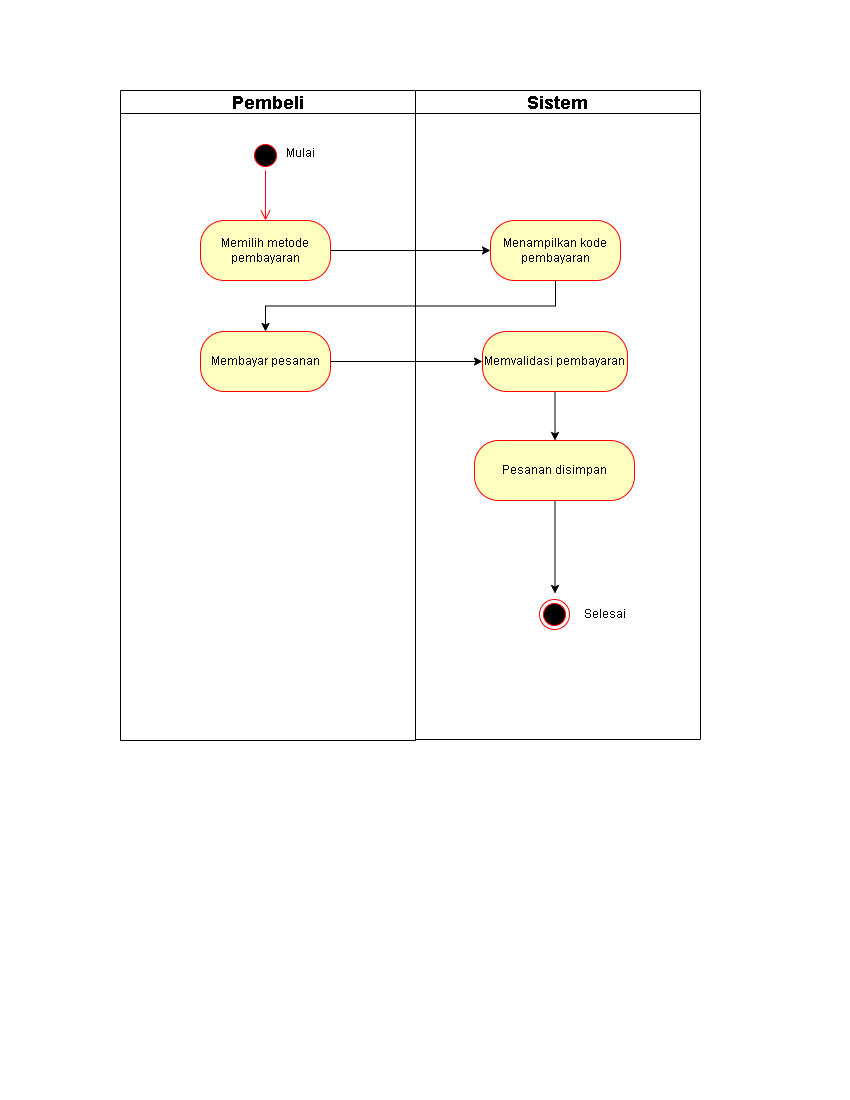

The diagram above was exported from draw.io. Its source (the exported page's mxGraphModel, read from the mxfile embedded in the PNG):
<mxGraphModel dx="1272" dy="1639" grid="1" gridSize="10" guides="1" tooltips="1" connect="1" arrows="1" fold="1" page="1" pageScale="1" pageWidth="850" pageHeight="1100" math="0" shadow="0">
  <root>
    <mxCell id="0" />
    <mxCell id="1" parent="0" />
    <mxCell id="-PJDPF21FTldciLfb995-2" value="&lt;font style=&quot;font-size: 18px;&quot;&gt;Sistem&lt;/font&gt;" style="swimlane;whiteSpace=wrap;html=1;" parent="1" vertex="1">
      <mxGeometry x="415" y="-1010" width="285" height="649" as="geometry" />
    </mxCell>
    <mxCell id="-PJDPF21FTldciLfb995-4" value="Menampilkan kode pembayaran" style="rounded=1;whiteSpace=wrap;html=1;arcSize=40;fontColor=#000000;fillColor=#ffffc0;strokeColor=#ff0000;" parent="-PJDPF21FTldciLfb995-2" vertex="1">
      <mxGeometry x="75" y="130" width="130" height="60" as="geometry" />
    </mxCell>
    <mxCell id="-PJDPF21FTldciLfb995-21" style="edgeStyle=orthogonalEdgeStyle;rounded=0;orthogonalLoop=1;jettySize=auto;html=1;exitX=0.5;exitY=1;exitDx=0;exitDy=0;entryX=0.5;entryY=0;entryDx=0;entryDy=0;" parent="-PJDPF21FTldciLfb995-2" edge="1">
      <mxGeometry relative="1" as="geometry">
        <mxPoint x="139.5" y="410" as="sourcePoint" />
        <mxPoint x="139.5" y="503" as="targetPoint" />
      </mxGeometry>
    </mxCell>
    <mxCell id="-PJDPF21FTldciLfb995-22" value="Pesanan disimpan" style="rounded=1;whiteSpace=wrap;html=1;arcSize=40;fontColor=#000000;fillColor=#ffffc0;strokeColor=#ff0000;" parent="-PJDPF21FTldciLfb995-2" vertex="1">
      <mxGeometry x="59" y="350" width="160" height="60" as="geometry" />
    </mxCell>
    <mxCell id="-PJDPF21FTldciLfb995-23" value="" style="ellipse;html=1;shape=endState;fillColor=#000000;strokeColor=#ff0000;" parent="-PJDPF21FTldciLfb995-2" vertex="1">
      <mxGeometry x="124" y="509" width="30" height="30" as="geometry" />
    </mxCell>
    <mxCell id="-PJDPF21FTldciLfb995-31" style="edgeStyle=orthogonalEdgeStyle;rounded=0;orthogonalLoop=1;jettySize=auto;html=1;exitX=0.5;exitY=1;exitDx=0;exitDy=0;entryX=0.5;entryY=0;entryDx=0;entryDy=0;" parent="-PJDPF21FTldciLfb995-2" source="-PJDPF21FTldciLfb995-25" edge="1">
      <mxGeometry relative="1" as="geometry">
        <mxPoint x="139.5" y="350" as="targetPoint" />
      </mxGeometry>
    </mxCell>
    <mxCell id="-PJDPF21FTldciLfb995-25" value="Memvalidasi pembayaran" style="rounded=1;whiteSpace=wrap;html=1;arcSize=40;fontColor=#000000;fillColor=#ffffc0;strokeColor=#ff0000;" parent="-PJDPF21FTldciLfb995-2" vertex="1">
      <mxGeometry x="67" y="241" width="145" height="60" as="geometry" />
    </mxCell>
    <mxCell id="-PJDPF21FTldciLfb995-35" value="Selesai" style="text;html=1;align=center;verticalAlign=middle;resizable=0;points=[];autosize=1;strokeColor=none;fillColor=none;" parent="-PJDPF21FTldciLfb995-2" vertex="1">
      <mxGeometry x="159" y="509" width="60" height="30" as="geometry" />
    </mxCell>
    <mxCell id="-PJDPF21FTldciLfb995-5" value="&lt;font style=&quot;font-size: 18px;&quot;&gt;Pembeli&lt;/font&gt;" style="swimlane;whiteSpace=wrap;html=1;startSize=23;" parent="1" vertex="1">
      <mxGeometry x="120" y="-1010" width="295" height="650" as="geometry" />
    </mxCell>
    <mxCell id="-PJDPF21FTldciLfb995-6" value="Memilih metode pembayaran" style="rounded=1;whiteSpace=wrap;html=1;arcSize=40;fontColor=#000000;fillColor=#ffffc0;strokeColor=#ff0000;" parent="-PJDPF21FTldciLfb995-5" vertex="1">
      <mxGeometry x="80" y="130" width="130" height="60" as="geometry" />
    </mxCell>
    <mxCell id="-PJDPF21FTldciLfb995-7" value="" style="ellipse;html=1;shape=startState;fillColor=#000000;strokeColor=#ff0000;" parent="-PJDPF21FTldciLfb995-5" vertex="1">
      <mxGeometry x="130" y="50" width="30" height="30" as="geometry" />
    </mxCell>
    <mxCell id="-PJDPF21FTldciLfb995-8" value="" style="edgeStyle=orthogonalEdgeStyle;html=1;verticalAlign=bottom;endArrow=open;endSize=8;strokeColor=#ff0000;rounded=0;" parent="-PJDPF21FTldciLfb995-5" source="-PJDPF21FTldciLfb995-7" target="-PJDPF21FTldciLfb995-6" edge="1">
      <mxGeometry relative="1" as="geometry">
        <mxPoint x="35" y="210" as="targetPoint" />
      </mxGeometry>
    </mxCell>
    <mxCell id="-PJDPF21FTldciLfb995-10" value="Membayar pesanan" style="rounded=1;whiteSpace=wrap;html=1;arcSize=40;fontColor=#000000;fillColor=#ffffc0;strokeColor=#ff0000;" parent="-PJDPF21FTldciLfb995-5" vertex="1">
      <mxGeometry x="80" y="241" width="130" height="60" as="geometry" />
    </mxCell>
    <mxCell id="-PJDPF21FTldciLfb995-15" style="edgeStyle=orthogonalEdgeStyle;rounded=0;orthogonalLoop=1;jettySize=auto;html=1;exitX=1;exitY=0.5;exitDx=0;exitDy=0;entryX=0;entryY=0.5;entryDx=0;entryDy=0;" parent="1" source="-PJDPF21FTldciLfb995-6" target="-PJDPF21FTldciLfb995-4" edge="1">
      <mxGeometry relative="1" as="geometry" />
    </mxCell>
    <mxCell id="-PJDPF21FTldciLfb995-26" style="edgeStyle=orthogonalEdgeStyle;rounded=0;orthogonalLoop=1;jettySize=auto;html=1;entryX=0.5;entryY=0;entryDx=0;entryDy=0;exitX=0.5;exitY=1;exitDx=0;exitDy=0;" parent="1" source="-PJDPF21FTldciLfb995-4" target="-PJDPF21FTldciLfb995-10" edge="1">
      <mxGeometry relative="1" as="geometry">
        <mxPoint x="483" y="-736" as="sourcePoint" />
      </mxGeometry>
    </mxCell>
    <mxCell id="-PJDPF21FTldciLfb995-32" style="edgeStyle=orthogonalEdgeStyle;rounded=0;orthogonalLoop=1;jettySize=auto;html=1;exitX=1;exitY=0.5;exitDx=0;exitDy=0;entryX=0;entryY=0.5;entryDx=0;entryDy=0;" parent="1" source="-PJDPF21FTldciLfb995-10" target="-PJDPF21FTldciLfb995-25" edge="1">
      <mxGeometry relative="1" as="geometry" />
    </mxCell>
    <mxCell id="-PJDPF21FTldciLfb995-34" value="Mulai" style="text;html=1;align=center;verticalAlign=middle;resizable=0;points=[];autosize=1;strokeColor=none;fillColor=none;" parent="1" vertex="1">
      <mxGeometry x="275" y="-962" width="50" height="30" as="geometry" />
    </mxCell>
  </root>
</mxGraphModel>